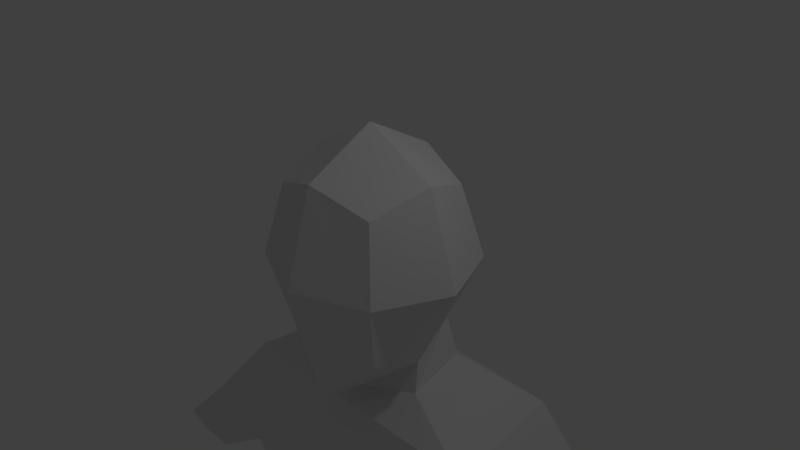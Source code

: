 # Source: char.blend  (saved by Blender 2.76.0; exported with 4.5.12 LTS)
import bpy
from mathutils import Matrix  # noqa: F401  (used for matrix-valued properties, if any)

bpy.ops.wm.read_factory_settings(use_empty=True)
scene = bpy.context.scene
scene.name = 'Scene'

# ---- collections
col_collection_1 = bpy.data.collections.new('Collection 1'); scene.collection.children.link(col_collection_1)

# ---- materials (node trees are filled in below, after node groups)
mat_material = bpy.data.materials.new('Material')
mat_material.alpha_threshold = 0.0
mat_material.use_transparent_shadow = False
mat_material.roughness = 0.5
mat_material.line_color = (0.0, 0.0, 0.0, 1.0)

# ---- material node trees

# ---- world
world_world = bpy.data.worlds.new('World'); scene.world = world_world
world_world.color = (0.05088, 0.05088, 0.05088)
world_world.use_sun_shadow = False
world_world.sun_shadow_jitter_overblur = 0.0
world_world.cycles.sampling_method = 'MANUAL'
world_world.cycles.sample_map_resolution = 256

# ---- cameras
cam_camera = bpy.data.cameras.new('Camera')
cam_camera.clip_end = 100.0
cam_camera.lens = 35.0
cam_camera.sensor_width = 32.0
cam_camera.sensor_height = 18.0
cam_camera.ortho_scale = 7.314
cam_camera.dof.focus_distance = 0.0
cam_camera.dof.aperture_fstop = 128.0

# ---- lights
light_lamp = bpy.data.lights.new('Lamp', 'POINT')
light_lamp.transmission_factor = 0.0
light_lamp.cutoff_distance = 30.0
light_lamp.energy = 100.0
light_lamp.shadow_buffer_clip_start = 1.001
light_lamp.shadow_soft_size = 0.1
light_lamp.shadow_maximum_resolution = 0.006
light_lamp.use_absolute_resolution = True
light_lamp.cycles.use_multiple_importance_sampling = False

# ---- meshes
me_cube = bpy.data.meshes.new('Cube')
me_cube.from_pydata([(0.7314, 0.891, -1.0), (1.0, -0.8905, -1.0), (1.0, 0.891, 1.0), (1.0, -0.8905, 1.0), (1.007, 0.0002612, -1.275), (0.0, 1.136, -1.275), (1.275, 1.136, 6.147e-08), (0.0, -1.099, -1.803), (1.275, -1.136, 0.0), (1.275, 0.0002607, 1.275), (0.0, 1.136, 1.275), (0.0, -1.136, 1.275), (0.0, 1.605, 5.774e-08), (0.0, -1.605, 0.0), (1.802, 0.0002607, 5.774e-08), (0.0, 0.000261, 1.802), (0.0, -0.2995, -1.663), (2.218, 1.671, -2.127), (2.493, -0.5739, -2.127), (0.0, 1.684, -2.207), (0.0, -0.5739, -2.127), (0.9097, 0.9681, -1.563), (0.0, 1.227, -1.701), (0.0, -0.2699, -1.964), (1.059, -0.1118, -1.701), (2.218, 1.671, -8.535), (2.493, -0.5739, -8.535), (0.0, 1.684, -8.535), (0.0, -0.5739, -8.535), (0.0, 1.684, -3.809), (0.0, -0.8494, -3.317), (2.493, -0.8494, -3.527), (2.218, 1.671, -3.527), (0.0, -0.8494, -3.811), (0.0, 1.684, -4.303), (2.493, -0.8494, -3.811), (2.218, 1.671, -4.224), (0.0, -0.2864, -6.804), (0.0, 1.19, -6.883), (1.966, -0.2864, -6.804), (1.691, 1.177, -6.804), (0.0, -0.5739, -8.086), (0.0, 1.684, -8.166), (2.493, -0.5739, -8.086), (2.218, 1.671, -8.086), (4.971, -0.6782, -4.879), (4.695, 1.842, -4.879), (3.996, -0.7392, -3.527), (3.721, 1.781, -3.527), (4.237, -0.6782, -4.879), (3.962, 1.842, -4.879), (5.74, -0.5681, -4.879), (5.465, 1.952, -4.879)], [], [(14, 9, 3, 8), (2, 6, 12, 10), (6, 0, 5, 12), (1, 8, 13, 7), (8, 3, 11, 13), (4, 14, 8, 1), (0, 6, 14, 4), (6, 2, 9, 14), (9, 15, 11, 3), (2, 10, 15, 9), (22, 21, 17, 19), (4, 1, 7, 16), (43, 41, 28, 26), (24, 23, 20, 18), (21, 24, 18, 17), (0, 4, 24, 21), (4, 16, 23, 24), (5, 0, 21, 22), (25, 26, 28, 27), (44, 43, 26, 25), (42, 44, 25, 27), (19, 17, 32, 29), (36, 32, 46, 50), (18, 20, 30, 31), (29, 32, 36, 34), (31, 35, 49, 45), (31, 30, 33, 35), (34, 36, 40, 38), (36, 35, 39, 40), (35, 33, 37, 39), (38, 40, 44, 42), (40, 39, 43, 44), (39, 37, 41, 43), (17, 18, 47, 48), (32, 17, 48), (32, 48, 52, 46), (48, 47, 51, 52), (45, 46, 52, 51), (46, 45, 49, 50), (18, 31, 47), (47, 31, 45, 51), (35, 36, 50, 49)])
me_cube.materials.append(mat_material)
me_cube.use_remesh_preserve_volume = False
me_cube.use_remesh_preserve_attributes = False
me_cube.use_mirror_vertex_groups = False
me_cube.update()

# ---- objects
ob_cube = bpy.data.objects.new('Cube', me_cube)
ob_lamp = bpy.data.objects.new('Lamp', light_lamp)
ob_camera = bpy.data.objects.new('Camera', cam_camera)

# ---- transforms, parenting, visibility, modifiers, constraints
ob_cube.location = (0.0, 0.0, 0.0)
ob_cube.scale = (0.8081, 0.8524, 1.0)
ob_cube.lock_rotations_4d = False
ob_cube.empty_display_type = 'ARROWS'
ob_cube.lineart.crease_threshold = 0.0
_m = ob_cube.modifiers.new('Mirror', 'MIRROR')
_m.use_clip = True
ob_lamp.location = (4.076, 1.005, 5.904)
ob_lamp.rotation_euler = (0.6503, 0.05522, 1.866)
ob_lamp.lock_rotations_4d = False
ob_lamp.empty_display_type = 'ARROWS'
ob_lamp.color = (0.0, 0.0, 0.0, 0.0)
ob_lamp.lineart.crease_threshold = 0.0
ob_camera.location = (7.481, -6.508, 5.344)
ob_camera.rotation_euler = (1.109, 0.01082, 0.8149)
ob_camera.lock_rotations_4d = False
ob_camera.empty_display_type = 'ARROWS'
ob_camera.color = (0.0, 0.0, 0.0, 0.0)
ob_camera.display_type = 'WIRE'
ob_camera.lineart.crease_threshold = 0.0

# ---- collection membership
col_collection_1.objects.link(ob_cube)
col_collection_1.objects.link(ob_lamp)
col_collection_1.objects.link(ob_camera)

# ---- scene / render settings (as saved in the file)
scene.camera = ob_camera
scene.frame_start = 1; scene.frame_end = 250; scene.frame_set(1)
scene.render.engine = 'BLENDER_EEVEE_NEXT'
scene.render.resolution_percentage = 50
scene.render.dither_intensity = 0.0
scene.cycles.use_denoising = False
scene.cycles.samples = 10
scene.cycles.sampling_pattern = 'TABULATED_SOBOL'
scene.cycles.light_sampling_threshold = 0.0
scene.cycles.use_adaptive_sampling = False
scene.cycles.use_light_tree = False
scene.cycles.blur_glossy = 0.0
scene.cycles.pixel_filter_type = 'GAUSSIAN'
scene.cycles.sample_clamp_indirect = 0.0
scene.view_settings.view_transform = 'Standard'
bpy.context.view_layer.update()
